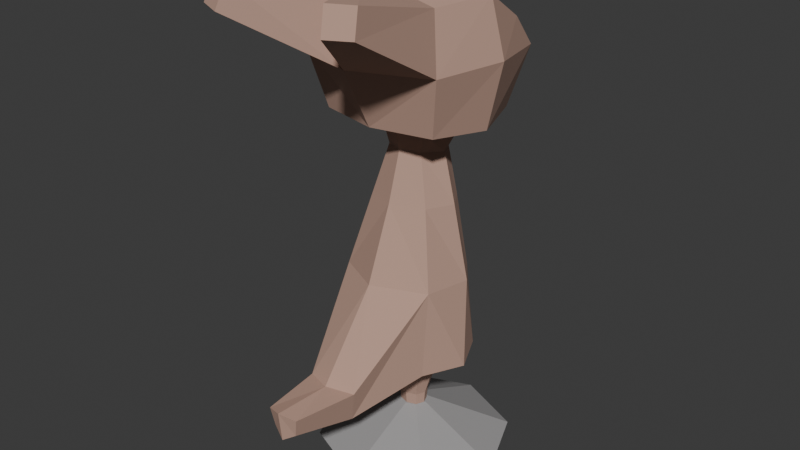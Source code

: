 # Source: mdl_trainingDummy.blend  (saved by Blender 4.0.36; exported with 4.5.12 LTS)
import bpy
from mathutils import Matrix  # noqa: F401  (used for matrix-valued properties, if any)

bpy.ops.wm.read_factory_settings(use_empty=True)
scene = bpy.context.scene
scene.name = 'Scene'

# ---- collections
col_collection = bpy.data.collections.new('Collection'); scene.collection.children.link(col_collection)

# ---- materials (node trees are filled in below, after node groups)
mat_main = bpy.data.materials.new('Main')
mat_main.use_backface_culling = True
mat_main.use_transparent_shadow = False
mat_base = bpy.data.materials.new('Base')
mat_base.use_transparent_shadow = False

# ---- material node trees
mat_main.use_nodes = True; mat_main.node_tree.nodes.clear()
_N = mat_main.node_tree.nodes; _L = mat_main.node_tree.links
n0 = _N.new('ShaderNodeBsdfPrincipled'); n0.name = 'Principled BSDF'; n0.location = (10, 300)
n0.inputs[2].default_value = 1.0
n0.inputs[3].default_value = 1.45
n1 = _N.new('ShaderNodeOutputMaterial'); n1.name = 'Material Output'; n1.location = (300, 300)
n2 = _N.new('ShaderNodeRGB'); n2.name = 'RGB'; n2.location = (-280, 280)
n2.outputs[0].default_value = (0.4993, 0.3151, 0.2456, 1.0)
_L.new(n0.outputs[0], n1.inputs[0])
_L.new(n2.outputs[0], n0.inputs[0])
n1.is_active_output = True
mat_base.use_nodes = True; mat_base.node_tree.nodes.clear()
_N = mat_base.node_tree.nodes; _L = mat_base.node_tree.links
n0 = _N.new('ShaderNodeBsdfPrincipled'); n0.name = 'Principled BSDF'; n0.location = (10, 300)
n0.inputs[0].default_value = (0.3416, 0.3331, 0.3331, 1.0)
n0.inputs[2].default_value = 1.0
n0.inputs[3].default_value = 1.45
n1 = _N.new('ShaderNodeOutputMaterial'); n1.name = 'Material Output'; n1.location = (300, 300)
_L.new(n0.outputs[0], n1.inputs[0])
n1.is_active_output = True

# ---- world
world_world = bpy.data.worlds.new('World'); scene.world = world_world
world_world.use_nodes = True; world_world.node_tree.nodes.clear()
_N = world_world.node_tree.nodes; _L = world_world.node_tree.links
n0 = _N.new('ShaderNodeOutputWorld'); n0.name = 'World Output'; n0.location = (300, 300)
n1 = _N.new('ShaderNodeBackground'); n1.name = 'Background'; n1.location = (10, 300)
n1.inputs[0].default_value = (0.05088, 0.05088, 0.05088, 1.0)
_L.new(n1.outputs[0], n0.inputs[0])
n0.is_active_output = True
world_world.color = (0.05088, 0.05088, 0.05088)
world_world.use_sun_shadow = False
world_world.sun_shadow_jitter_overblur = 0.0

# ---- meshes
me_cube_001 = bpy.data.meshes.new('Cube.001')
me_cube_001.from_pydata([(-0.15, -0.15, 0.9058), (-0.1907, -0.424, 1.264), (-0.1084, 0.1837, 0.8731), (-0.15, 0.1473, 1.108), (-0.1837, 0.0, 0.8886), (-0.1837, -0.1837, 1.056), (-0.1837, 0.0, 1.194), (-0.1333, 0.237, 1.018), (0.0, 0.2757, 0.8556), (0.0, 0.181, 1.142), (-0.222, 0.0, 1.056), (-0.1417, -0.4724, 1.202), (-0.1302, -0.4495, 1.263), (0.0, -0.1837, 0.9061), (0.0, -0.1837, 1.24), (0.0, 0.0, 1.263), (0.0, -0.2598, 1.056), (-0.15, -0.15, 1.191), (0.0, 0.345, 1.008), (-0.2022, -0.4469, 1.204), (-0.08971, 0.005468, 0.8588), (0.0, 0.1059, 0.852), (0.0, -0.09356, 0.8656), (-0.05992, -0.06485, 0.8636), (-0.06094, 0.07621, 0.854), (-0.07663, -0.009649, 0.8127), (0.0, 0.06234, 0.8058), (0.0, -0.08061, 0.8195), (-0.04674, -0.06004, 0.8175), (-0.04777, 0.04104, 0.8078), (0.0, -0.3335, 0.1993), (-0.06621, -0.3234, 0.3048), (-0.1449, -0.003331, 0.4963), (0.0, 0.111, 0.4871), (0.0, -0.1917, 0.5129), (-0.1234, -0.1237, 0.5028), (-0.09135, 0.0699, 0.4904), (-0.05068, -0.3143, 0.224), (0.0, -0.3481, 0.3115), (-0.03194, -0.4812, 0.2637), (-0.1672, -0.03509, 0.2785), (0.0, 0.1091, 0.2785), (0.0, -0.1437, 0.2785), (-0.1174, -0.136, 0.2785), (-0.1191, 0.06646, 0.2785), (0.0, -0.4925, 0.2434), (-0.04107, -0.4865, 0.3111), (0.0, -0.5011, 0.321), (0.0, -0.02039, -0.0053), (0.0, -0.1178, 0.6972), (-0.07924, -0.08222, 0.6927), (0.0, 0.07733, 0.6795), (-0.07013, 0.04948, 0.682), (-0.1072, -0.009245, 0.6873), (-0.08238, -0.02282, 0.2785), (0.0, -0.09946, 0.2785), (0.0, 0.05648, 0.2785), (-0.06049, 0.0327, 0.2785), (-0.0586, -0.07756, 0.2785), (-0.03677, -0.02204, 0.1329), (0.0, -0.05384, 0.1329), (0.0, 0.01087, 0.1329), (-0.02769, 0.001001, 0.1329), (-0.0269, -0.04476, 0.1329), (-0.02484, -0.02184, -0.0053), (0.0, -0.04191, -0.0053), (0.0, -0.001062, -0.0053), (-0.0191, -0.007291, -0.0053), (-0.01861, -0.03618, -0.0053)], [], [(10, 6, 3, 7), (16, 14, 12, 11), (14, 17, 1, 12), (15, 6, 17, 14), (17, 5, 19, 1), (9, 3, 6, 15), (4, 20, 23, 0), (2, 24, 20, 4), (5, 16, 11, 19), (13, 16, 5, 0), (5, 17, 6, 10), (2, 7, 18, 8), (7, 3, 9, 18), (4, 10, 7, 2), (0, 5, 10, 4), (11, 12, 1, 19), (0, 23, 22, 13), (24, 2, 8, 21), (52, 51, 33, 36), (49, 50, 35, 34), (32, 36, 44, 40), (43, 42, 30, 37), (37, 30, 45, 39), (35, 32, 40, 43), (50, 53, 32, 35), (53, 52, 36, 32), (47, 46, 39, 45), (31, 37, 39, 46), (38, 31, 46, 47), (35, 43, 37, 31), (34, 35, 31, 38), (36, 33, 41, 44), (41, 56, 57, 44), (43, 58, 55, 42), (25, 29, 52, 53), (28, 25, 53, 50), (27, 28, 50, 49), (29, 26, 51, 52), (54, 57, 62, 59), (55, 58, 63, 60), (44, 57, 54, 40), (58, 43, 40, 54), (60, 63, 68, 65), (62, 61, 66, 67), (58, 54, 59, 63), (57, 56, 61, 62), (64, 67, 66, 48), (65, 68, 64, 48), (59, 62, 67, 64), (63, 59, 64, 68), (24, 21, 26, 29), (24, 29, 25, 20), (23, 20, 25, 28), (23, 28, 27, 22)])
_uv = me_cube_001.uv_layers.new(name='UVMap')
_uv.uv.foreach_set('vector', [0.5544, 0.4452, 0.8527, 0.399, 0.7382, 0.7578, 0.579, 0.9898, 0.5, 0.4448, 0.5, 0.4853, 0.4823, 0.4243, 0.4788, 0.4125, 0.5, 0.4853, 0.4772, 0.4938, 0.4746, 0.4314, 0.4823, 0.4243, 0.5, 0.5366, 0.4725, 0.5381, 0.4772, 0.4938, 0.5, 0.4853, 0.4772, 0.4938, 0.4645, 0.4762, 0.4705, 0.4203, 0.4746, 0.4314, 0.5, 0.5969, 0.4735, 0.5889, 0.4725, 0.5381, 0.5, 0.5366, 0.446, 0.5574, 0.4707, 0.5735, 0.4794, 0.5355, 0.4564, 0.4759, 0.4633, 0.6509, 0.4784, 0.6102, 0.4707, 0.5735, 0.446, 0.5574, 0.4645, 0.4762, 0.5, 0.4448, 0.4788, 0.4125, 0.4705, 0.4203, 0.5, 0.4513, 0.5, 0.4448, 0.4645, 0.4762, 0.4564, 0.4759, 0.4895, 0.05321, 0.8062, 0.0655, 0.8527, 0.399, 0.5544, 0.4452, 0.4633, 0.6509, 0.4711, 0.6294, 0.5, 0.662, 0.5, 0.6903, 0.4711, 0.6294, 0.4735, 0.5889, 0.5, 0.5969, 0.5, 0.662, 0.164, 0.5198, 0.5544, 0.4452, 0.579, 0.9898, 0.2391, 0.9244, 0.164, 0.1729, 0.4895, 0.05321, 0.5544, 0.4452, 0.164, 0.5198, 0.4788, 0.4125, 0.4823, 0.4243, 0.4746, 0.4314, 0.4705, 0.4203, 0.4564, 0.4759, 0.4794, 0.5355, 0.5, 0.519, 0.5, 0.4513, 0.4784, 0.6102, 0.4633, 0.6509, 0.5, 0.6903, 0.5, 0.6258, 0.4172, 0.685, 0.5, 0.7368, 0.2271, 0.6744, 0.2768, 0.6403, 0.5, 0.4199, 0.4202, 0.508, 0.2933, 0.4718, 0.2271, 0.3831, 0.2981, 0.5777, 0.2768, 0.6403, 0.2567, 0.5822, 0.2681, 0.5355, 0.2577, 0.4859, 0.2271, 0.4861, 0.2271, 0.4226, 0.2378, 0.4247, 0.2378, 0.4247, 0.2271, 0.4226, 0.2271, 0.3733, 0.2346, 0.3714, 0.2933, 0.4718, 0.2981, 0.5777, 0.2681, 0.5355, 0.2577, 0.4859, 0.4202, 0.508, 0.4048, 0.6053, 0.2981, 0.5777, 0.2933, 0.4718, 0.4048, 0.6053, 0.4172, 0.685, 0.2768, 0.6403, 0.2981, 0.5777, 0.2271, 0.3526, 0.2382, 0.3588, 0.2346, 0.3714, 0.2271, 0.3733, 0.2444, 0.4052, 0.2378, 0.4247, 0.2346, 0.3714, 0.2382, 0.3588, 0.2271, 0.3937, 0.2444, 0.4052, 0.2382, 0.3588, 0.2271, 0.3526, 0.2933, 0.4718, 0.2577, 0.4859, 0.2378, 0.4247, 0.2444, 0.4052, 0.2271, 0.3831, 0.2933, 0.4718, 0.2444, 0.4052, 0.2271, 0.3937, 0.2768, 0.6403, 0.2271, 0.6744, 0.2271, 0.6029, 0.2567, 0.5822, 0.2271, 0.6029, 0.1063, 0.2821, 0.1761, 0.4127, 0.2567, 0.5822, 0.2577, 0.4859, 0.1893, 0.3772, 0.1101, 0.2357, 0.2271, 0.4861, 0.4231, 0.5913, 0.4373, 0.6649, 0.4172, 0.685, 0.4048, 0.6053, 0.4438, 0.52, 0.4231, 0.5913, 0.4048, 0.6053, 0.4202, 0.508, 0.5, 0.4762, 0.4438, 0.52, 0.4202, 0.508, 0.5, 0.4199, 0.4373, 0.6649, 0.5, 0.7051, 0.5, 0.7368, 0.4172, 0.685, 0.1472, 0.294, 0.1761, 0.4127, 0.1761, 0.4127, 0.1472, 0.294, 0.1101, 0.2357, 0.1893, 0.3772, 0.1893, 0.3772, 0.1101, 0.2357, 0.2567, 0.5822, 0.1761, 0.4127, 0.1472, 0.294, 0.2681, 0.5355, 0.1893, 0.3772, 0.2577, 0.4859, 0.2681, 0.5355, 0.1472, 0.294, 0.1101, 0.2357, 0.1893, 0.3772, 0.1893, 0.3772, 0.1101, 0.2357, 0.1761, 0.4127, 0.1063, 0.2821, 0.1063, 0.2821, 0.1761, 0.4127, 0.1893, 0.3772, 0.1472, 0.294, 0.1472, 0.294, 0.1893, 0.3772, 0.1761, 0.4127, 0.1063, 0.2821, 0.1063, 0.2821, 0.1761, 0.4127, 0.1472, 0.294, 0.1761, 0.4127, 0.1063, 0.2821, 0.0, 0.0, 0.1101, 0.2357, 0.1893, 0.3772, 0.1472, 0.294, 0.0, 0.0, 0.1472, 0.294, 0.1761, 0.4127, 0.1761, 0.4127, 0.1472, 0.294, 0.1893, 0.3772, 0.1472, 0.294, 0.1472, 0.294, 0.1893, 0.3772, 0.0, 0.0, 0.0, 0.0, 0.0, 0.0, 0.0, 0.0, 0.0, 0.0, 0.0, 0.0, 0.0, 0.0, 0.0, 0.0, 0.0, 0.0, 0.0, 0.0, 0.0, 0.0, 0.0, 0.0, 0.0, 0.0, 0.0, 0.0, 0.0, 0.0, 0.0, 0.0])
me_cube_001.materials.append(mat_main)
me_cube_001.use_mirror_x = True
me_cube_001.update()
me_cylinder = bpy.data.meshes.new('Cylinder')
me_cylinder.from_pydata([(0.0, -0.01905, 0.101), (0.1593, -0.1784, -0.01325), (-0.1593, -0.1784, -0.01325), (0.2253, -0.01905, -0.01325), (-0.2253, -0.01905, -0.01325), (0.1593, 0.1403, -0.01325), (0.0, -0.2444, -0.01325), (0.0, 0.2063, -0.01325), (0.02526, 0.006215, 0.101), (0.0, 0.01668, 0.101), (0.03573, -0.01905, 0.101), (0.02526, -0.04431, 0.101), (0.0, -0.05478, 0.101), (-0.02526, -0.04431, 0.101), (-0.03573, -0.01905, 0.101), (-0.02526, 0.006215, 0.101), (0.0, 0.231, 0.001039), (0.1768, 0.1577, 0.001039), (0.25, -0.01905, 0.001039), (0.1768, -0.1958, 0.001039), (0.0, -0.269, 0.001039), (-0.1768, -0.1958, 0.001039), (-0.25, -0.01905, 0.001039), (-0.1768, 0.1577, 0.001039), (-0.1593, 0.1403, -0.01325), (0.0, -0.01905, -0.01325)], [], [(16, 9, 8, 17), (17, 8, 10, 18), (18, 10, 11, 19), (19, 11, 12, 20), (20, 12, 13, 21), (21, 13, 14, 22), (22, 14, 15, 23), (23, 15, 9, 16), (16, 17, 5, 7), (0, 9, 15, 14), (0, 14, 13, 12), (0, 12, 11, 10), (0, 10, 8, 9), (20, 21, 2, 6), (23, 16, 7, 24), (25, 3, 1, 6), (17, 18, 3, 5), (25, 4, 24, 7), (2, 4, 25, 6), (5, 3, 25, 7), (22, 23, 24, 4), (18, 19, 1, 3), (19, 20, 6, 1), (21, 22, 4, 2)])
_uv = me_cylinder.uv_layers.new(name='UVMap')
_uv.uv.foreach_set('vector', [1.0, 0.5, 1.0, 1.0, 0.875, 1.0, 0.875, 0.5, 0.875, 0.5, 0.875, 1.0, 0.75, 1.0, 0.75, 0.5, 0.75, 0.5, 0.75, 1.0, 0.625, 1.0, 0.625, 0.5, 0.625, 0.5, 0.625, 1.0, 0.5, 1.0, 0.5, 0.5, 0.5, 0.5, 0.5, 1.0, 0.375, 1.0, 0.375, 0.5, 0.375, 0.5, 0.375, 1.0, 0.25, 1.0, 0.25, 0.5, 0.25, 0.5, 0.25, 1.0, 0.125, 1.0, 0.125, 0.5, 0.125, 0.5, 0.125, 1.0, 0.0, 1.0, 0.0, 0.5, 1.0, 0.5, 0.875, 0.5, 0.875, 0.5, 1.0, 0.5, 0.25, 0.4261, 0.25, 0.49, 0.08029, 0.4197, 0.01, 0.25, 0.07392, 0.25, 0.01, 0.25, 0.08029, 0.08029, 0.25, 0.01, 0.25, 0.07392, 0.25, 0.01, 0.4197, 0.08029, 0.49, 0.25, 0.4261, 0.25, 0.49, 0.25, 0.4197, 0.4197, 0.25, 0.49, 0.5, 0.5, 0.375, 0.5, 0.375, 0.5, 0.5, 0.5, 0.125, 0.5, 0.0, 0.5, 0.0, 0.5, 0.125, 0.5, 0.9605, 0.25, 0.99, 0.25, 0.9197, 0.08029, 0.75, 0.01, 0.875, 0.5, 0.75, 0.5, 0.75, 0.5, 0.875, 0.5, 0.5395, 0.25, 0.51, 0.25, 0.5803, 0.4197, 0.75, 0.49, 0.5803, 0.08029, 0.51, 0.25, 0.75, 0.03955, 0.75, 0.01, 0.9197, 0.4197, 0.99, 0.25, 0.75, 0.4605, 0.75, 0.49, 0.25, 0.5, 0.125, 0.5, 0.125, 0.5, 0.25, 0.5, 0.75, 0.5, 0.625, 0.5, 0.625, 0.5, 0.75, 0.5, 0.625, 0.5, 0.5, 0.5, 0.5, 0.5, 0.625, 0.5, 0.375, 0.5, 0.25, 0.5, 0.25, 0.5, 0.375, 0.5])
me_cylinder.materials.append(mat_base)
me_cylinder.update()

# ---- objects
ob_goob = bpy.data.objects.new('Goob', me_cube_001)
ob_cylinder = bpy.data.objects.new('Cylinder', me_cylinder)

# ---- transforms, parenting, visibility, modifiers, constraints
ob_goob.location = (0.0, 0.0, 0.0)
ob_goob.use_mesh_mirror_x = True
_vg = ob_goob.vertex_groups.new(name='Stomach')
_vg = ob_goob.vertex_groups.new(name='Chest')
_vg = ob_goob.vertex_groups.new(name='Head')
_vg = ob_goob.vertex_groups.new(name='Pelvis')
_vg = ob_goob.vertex_groups.new(name='Leg.l')
_vg = ob_goob.vertex_groups.new(name='Calf.l')
_vg = ob_goob.vertex_groups.new(name='foot.l')
_vg = ob_goob.vertex_groups.new(name='Leg.r')
_vg = ob_goob.vertex_groups.new(name='Calf.r')
_vg = ob_goob.vertex_groups.new(name='foot.r')
_m = ob_goob.modifiers.new('Mirror', 'MIRROR')
_m.use_clip = True
ob_cylinder.location = (0.0, 0.0, 0.0)

# ---- collection membership
col_collection.objects.link(ob_goob)
col_collection.objects.link(ob_cylinder)

# ---- scene / render settings (as saved in the file)
scene.frame_start = 0; scene.frame_end = 30; scene.frame_set(19)
scene.render.engine = 'BLENDER_EEVEE_NEXT'
scene.cycles.sampling_pattern = 'TABULATED_SOBOL'
bpy.context.view_layer.update()

# ---- added for rendering (the .blend has no active camera and no usable light): camera, sun
cam_auto = bpy.data.cameras.new('AutoCamera')
cam_auto.lens = 50.0
cam_auto.sensor_width = 36.0
cam_auto.clip_end = 1000.0
ob_auto_camera = bpy.data.objects.new('AutoCamera', cam_auto)
scene.collection.objects.link(ob_auto_camera)
ob_auto_camera.location = (1.49139, -1.8677, 1.81871)
ob_auto_camera.rotation_euler = (1.09748, -7.21219e-08, 0.694738)
scene.camera = ob_auto_camera
light_auto_sun = bpy.data.lights.new('AutoSun', 'SUN')
light_auto_sun.energy = 3.0
light_auto_sun.angle = 0.0523599
ob_auto_sun = bpy.data.objects.new('AutoSun', light_auto_sun)
scene.collection.objects.link(ob_auto_sun)
ob_auto_sun.rotation_euler = (0.872665, 0.174533, 0.523599)
bpy.context.view_layer.update()
